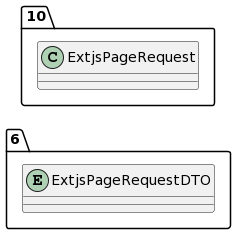

The diagram above was rendered by PlantUML. Its source (embedded in the PNG):
@startuml
allow_mixing
left to right direction
package "6"{
entity ExtjsPageRequestDTO

}
package "10"{
class ExtjsPageRequest
}
@enduml